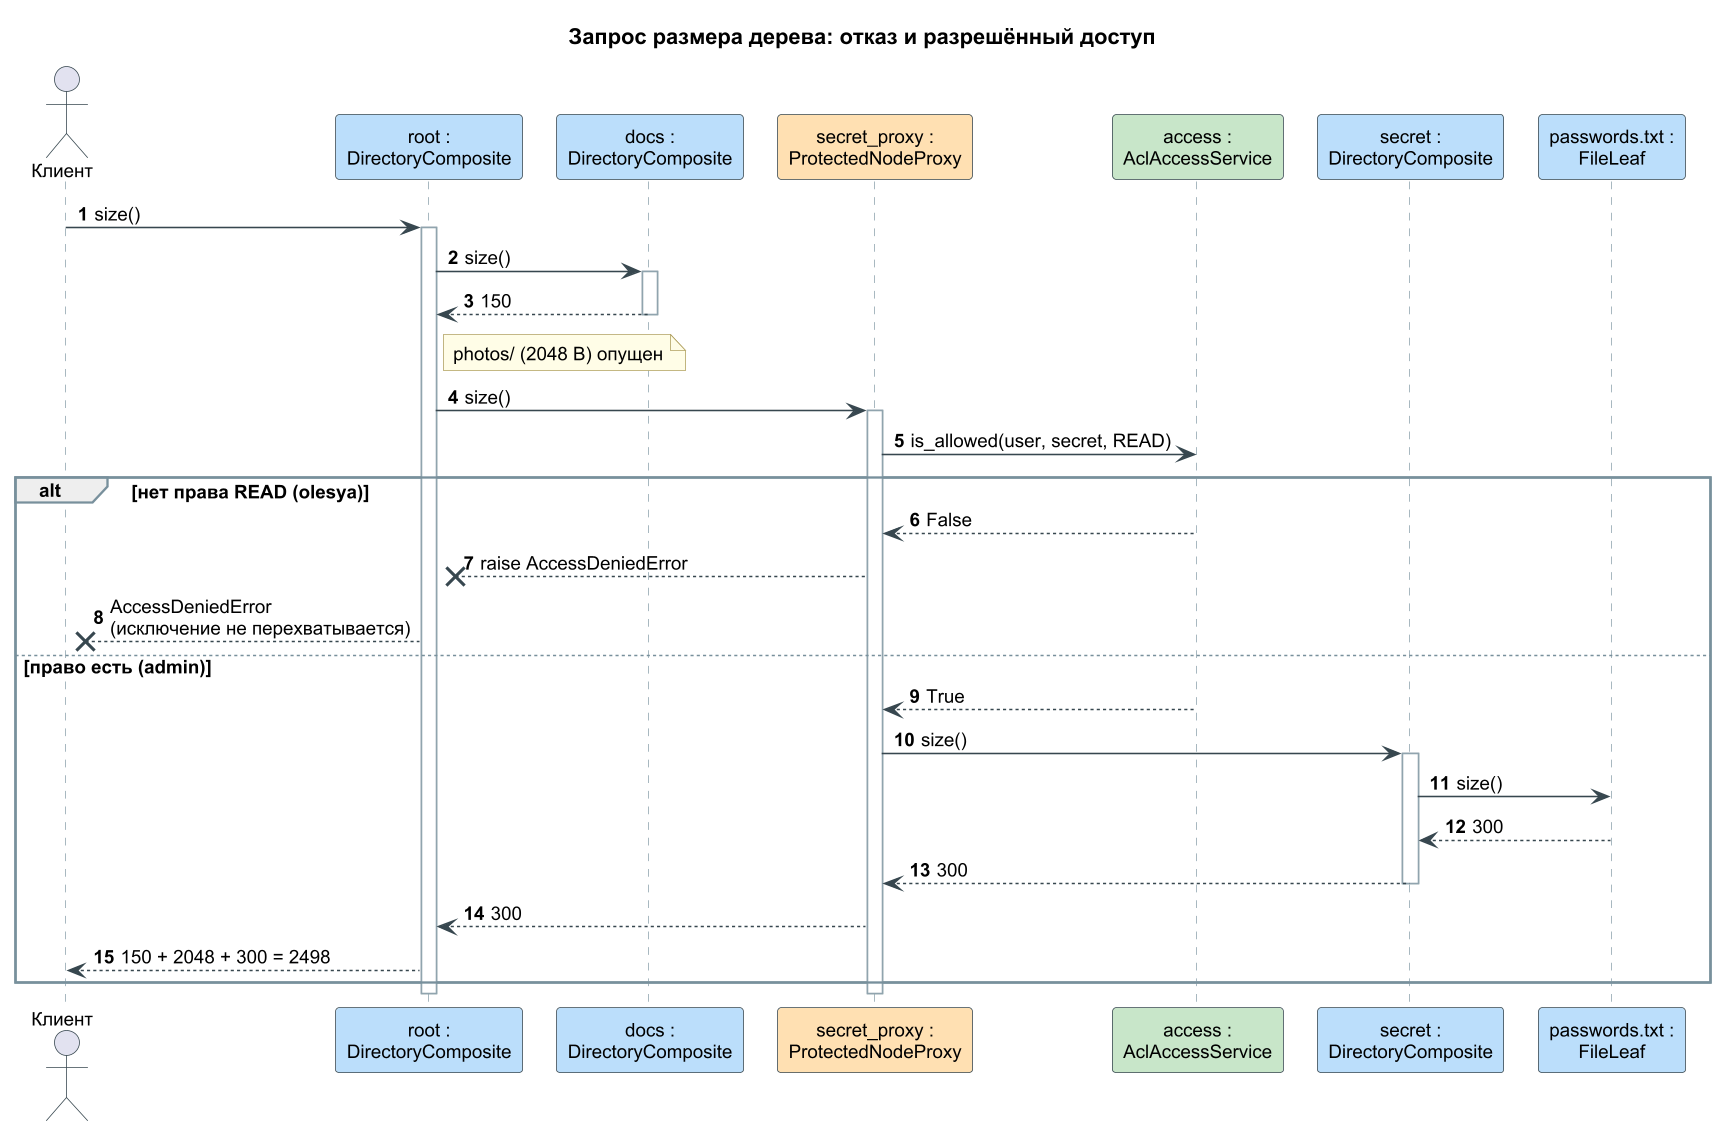

The diagram above was rendered by PlantUML. Its source (embedded in the PNG):
@startuml seq_2_size
!include _style.iuml
title Запрос размера дерева: отказ и разрешённый доступ
actor "Клиент" as C
participant "root :\nDirectoryComposite" as R #BBDEFB
participant "docs :\nDirectoryComposite" as D #BBDEFB
participant "secret_proxy :\nProtectedNodeProxy" as P #FFE0B2
participant "access :\nAclAccessService" as A #C8E6C9
participant "secret :\nDirectoryComposite" as S #BBDEFB
participant "passwords.txt :\nFileLeaf" as L #BBDEFB

C -> R : size()
activate R
R -> D : size()
activate D
D --> R : 150
deactivate D
note right of R : photos/ (2048 B) опущен
R -> P : size()
activate P
P -> A : is_allowed(user, secret, READ)
alt нет права READ (olesya)
  A --> P : False
  P -->x R : raise AccessDeniedError
  R -->x C : AccessDeniedError\n(исключение не перехватывается)
else право есть (admin)
  A --> P : True
  P -> S : size()
  activate S
  S -> L : size()
  L --> S : 300
  S --> P : 300
  deactivate S
  P --> R : 300
  R --> C : 150 + 2048 + 300 = 2498
end
deactivate P
deactivate R
@enduml